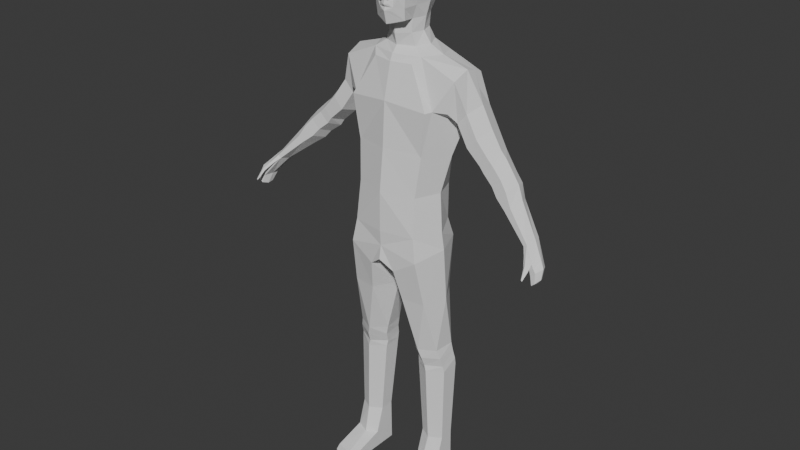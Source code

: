 # Source: NPC.blend  (saved by Blender 4.1.24; exported with 4.5.12 LTS)
import bpy
from mathutils import Matrix  # noqa: F401  (used for matrix-valued properties, if any)

bpy.ops.wm.read_factory_settings(use_empty=True)
scene = bpy.context.scene
scene.name = 'Scene'

# ---- collections
col_collection = bpy.data.collections.new('Collection'); scene.collection.children.link(col_collection)

# ---- world
world_world = bpy.data.worlds.new('World'); scene.world = world_world
world_world.use_nodes = True; world_world.node_tree.nodes.clear()
_N = world_world.node_tree.nodes; _L = world_world.node_tree.links
n0 = _N.new('ShaderNodeOutputWorld'); n0.name = 'World Output'; n0.location = (300, 300)
n1 = _N.new('ShaderNodeBackground'); n1.name = 'Background'; n1.location = (10, 300)
n1.inputs[0].default_value = (0.05088, 0.05088, 0.05088, 1.0)
_L.new(n1.outputs[0], n0.inputs[0])
n0.is_active_output = True
world_world.color = (0.05088, 0.05088, 0.05088)
world_world.use_sun_shadow = False
world_world.sun_shadow_jitter_overblur = 0.0

# ---- meshes
me_cylinder = bpy.data.meshes.new('Cylinder')
me_cylinder.from_pydata([(0.0, 0.09001, 0.9578), (0.0, 0.1112, 1.308), (0.1113, 0.05229, 0.9384), (0.1372, 0.07797, 1.307), (0.1614, -0.04312, 0.9327), (0.1931, 0.02139, 1.289), (0.1141, -0.1286, 0.9314), (0.1388, -0.1074, 1.342), (0.0, -0.1501, 0.9309), (0.0, -0.1252, 1.356), (0.000434, 0.09168, 1.057), (0.0, 0.1057, 1.18), (0.1199, 0.07048, 1.183), (0.1088, 0.0564, 1.058), (0.1676, -0.009396, 1.186), (0.1422, -0.02879, 1.061), (0.1129, -0.1005, 1.203), (0.1088, -0.114, 1.063), (0.0, -0.1346, 1.197), (0.000434, -0.1493, 1.064), (0.08762, 0.07456, 1.485), (0.1234, -0.0001214, 1.488), (0.06942, -0.08273, 1.472), (0.0, -0.09742, 1.471), (0.0, 0.09747, 1.486), (0.08762, 0.07456, 1.485), (0.1207, 0.002887, 1.491), (0.08762, -0.06104, 1.492), (0.0, -0.08586, 1.493), (0.0, 0.06681, 1.521), (0.05614, 0.04381, 1.519), (0.07885, -0.005184, 1.517), (0.05614, -0.04519, 1.515), (0.0, -0.06819, 1.514), (0.0, 0.05331, 1.557), (0.04316, 0.03187, 1.556), (0.0569, -0.01114, 1.555), (0.04316, -0.05108, 1.554), (0.0, -0.07693, 1.55), (0.0, 0.09537, 0.8897), (0.0, 0.08397, 0.8474), (0.0, 0.05409, 1.603), (0.04535, 0.03509, 1.604), (0.06411, -0.009637, 1.6), (0.05295, -0.1004, 1.708), (0.0671, 0.06247, 1.727), (0.0, -0.03711, 0.7748), (0.0, -0.1468, 0.8804), (0.0, -0.1539, 0.8328), (0.2339, 0.007338, 1.229), (0.2476, 0.07018, 1.243), (0.2051, 0.07825, 1.308), (0.2799, 0.07018, 1.279), (0.2375, 0.07825, 1.344), (0.2961, 0.01328, 1.297), (0.2538, 0.02112, 1.362), (0.2799, -0.04363, 1.279), (0.2375, -0.03601, 1.344), (0.2476, -0.04363, 1.243), (0.2051, -0.03601, 1.308), (0.282, 0.00362, 1.185), (0.2957, 0.05174, 1.2), (0.323, 0.05174, 1.231), (0.3366, 0.00362, 1.246), (0.323, -0.0445, 1.231), (0.2957, -0.0445, 1.2), (0.295, 0.0006033, 1.164), (0.3108, 0.04507, 1.18), (0.3425, 0.04507, 1.211), (0.3584, 0.0006033, 1.226), (0.3425, -0.04386, 1.211), (0.3108, -0.04386, 1.18), (0.3311, -0.008448, 1.137), (0.3458, 0.0329, 1.151), (0.3753, 0.0329, 1.18), (0.39, -0.008448, 1.194), (0.3753, -0.0498, 1.18), (0.3458, -0.0498, 1.151), (0.3881, -0.02891, 1.086), (0.3903, 0.01041, 1.09), (0.4237, 0.01041, 1.115), (0.4404, -0.02891, 1.128), (0.4237, -0.06647, 1.112), (0.4048, -0.06647, 1.096), (0.3532, -0.01398, 1.111), (0.3687, -0.05752, 1.124), (0.3997, -0.05752, 1.152), (0.4153, -0.01398, 1.165), (0.3997, 0.02957, 1.152), (0.3687, 0.02957, 1.124), (0.4822, -0.05993, 1.015), (0.4834, -0.02863, 1.017), (0.5018, -0.02863, 1.031), (0.511, -0.05993, 1.038), (0.5018, -0.08982, 1.029), (0.4914, -0.08982, 1.021), (0.5336, -0.08939, 0.9548), (0.5331, -0.06383, 0.9575), (0.5544, -0.06829, 0.9665), (0.5682, -0.09869, 0.977), (0.5557, -0.1218, 0.9676), (0.5401, -0.1218, 0.9543), (0.5389, -0.1074, 0.9224), (0.5401, -0.08692, 0.9242), (0.5587, -0.08692, 0.9384), (0.568, -0.1074, 0.9455), (0.5587, -0.1269, 0.9368), (0.5481, -0.1269, 0.9278), (0.5493, -0.107, 0.9257), (0.5498, -0.09919, 0.9265), (0.5569, -0.09919, 0.9319), (0.5605, -0.107, 0.9346), (0.5569, -0.1145, 0.9313), (0.5529, -0.1145, 0.9278), (0.4914, -0.08982, 1.021), (0.5018, -0.08982, 1.029), (0.5401, -0.1218, 0.9543), (0.5557, -0.1218, 0.9676), (0.508, -0.1112, 1.004), (0.5144, -0.1112, 1.01), (0.5322, -0.1222, 0.9851), (0.5418, -0.1222, 0.9932), (0.524, -0.1356, 0.9817), (0.5293, -0.1377, 0.9885), (0.5349, -0.1348, 0.9688), (0.5412, -0.1368, 0.9755), (0.5335, -0.1596, 0.9542), (0.535, -0.1608, 0.956), (0.5362, -0.1595, 0.9518), (0.5383, -0.161, 0.9537), (0.2051, -0.03601, 1.308), (0.2051, 0.07825, 1.308), (0.2375, 0.07825, 1.344), (0.2538, 0.02112, 1.362), (0.2375, -0.03601, 1.344), (0.2051, -0.03601, 1.308), (0.1931, 0.02139, 1.289), (0.2043, 0.0741, 1.44), (0.2073, 0.003368, 1.464), (0.2043, -0.05464, 1.44), (0.185, -0.05848, 1.338), (0.1336, 0.03306, 0.1497), (0.1243, 0.05417, 0.4268), (0.1756, 0.008811, 0.1497), (0.1778, 0.02333, 0.4245), (0.1756, -0.03969, 0.1497), (0.1778, -0.03835, 0.4199), (0.1336, -0.06394, 0.1497), (0.1243, -0.06919, 0.4176), (0.09159, -0.03969, 0.1497), (0.07069, -0.03835, 0.4199), (0.09159, 0.008811, 0.1497), (0.07069, 0.02333, 0.4245), (0.1261, 0.05396, 0.4505), (0.1776, 0.01987, 0.4477), (0.1738, -0.0416, 0.442), (0.1184, -0.06897, 0.4392), (0.06686, -0.03488, 0.442), (0.07072, 0.02658, 0.4477), (0.1198, 0.05073, 0.5119), (0.1681, 0.01042, 0.5103), (0.1607, -0.05908, 0.5071), (0.105, -0.08827, 0.5055), (0.05666, -0.04796, 0.5071), (0.06408, 0.02154, 0.5103), (0.06374, -0.04628, 0.4752), (0.06716, 0.01946, 0.4783), (0.1695, -0.05178, 0.4752), (0.1149, -0.0819, 0.4736), (0.1217, 0.04959, 0.4799), (0.1729, 0.01397, 0.4783), (0.04715, 0.04311, 0.6945), (0.01521, -0.03948, 0.6945), (0.06208, -0.117, 0.6945), (0.1409, -0.1059, 0.6945), (0.1728, -0.02934, 0.6945), (0.126, 0.04818, 0.6945), (0.1756, -0.03969, 0.1497), (0.09159, 0.01122, 8.758e-05), (0.09159, -0.03728, 8.758e-05), (0.1756, -0.03728, 8.758e-05), (0.1756, 0.01122, 8.758e-05), (0.1336, 0.03548, 8.758e-05), (0.0436, 0.06442, 0.7979), (0.002901, -0.03711, 0.7721), (0.04494, -0.1403, 0.7987), (0.1277, -0.1359, 0.851), (0.1684, -0.04039, 0.8767), (0.1263, 0.06278, 0.8773), (0.0, -0.03711, 0.7916), (0.09159, -0.03969, 0.1497), (0.09159, -0.03728, 8.758e-05), (0.1756, -0.03728, 8.758e-05), (0.165, -0.2031, 0.02982), (0.09936, -0.2031, 0.02982), (0.09936, -0.2006, 8.758e-05), (0.165, -0.2006, 8.758e-05), (0.1169, -0.2161, 0.02982), (0.1169, -0.2137, 8.758e-05), (0.1284, -0.08867, 0.06103), (0.1756, -0.06739, 0.06103), (0.09159, -0.06739, 0.06103), (0.1185, -0.1922, 0.03108), (0.1756, -0.1766, 0.03108), (0.09159, -0.1766, 0.03108), (0.1756, -0.1766, -2.263e-05), (0.09159, -0.1766, -1.373e-05), (0.1336, -0.03728, 8.758e-05), (0.1336, -0.1766, -1.818e-05), (0.1474, -0.08471, 1.343), (0.1199, -0.09939, 1.194), (0.0, -0.1337, 1.206), (0.0, -0.08706, 1.493), (0.08762, -0.06104, 1.492), (0.05124, -0.09161, 1.6), (0.04938, -0.1018, 1.766), (0.08054, 0.00997, 1.725), (0.05531, 0.05464, 1.793), (0.0, 0.08792, 1.731), (0.0, 0.06838, 1.805), (0.0, -0.1139, 1.586), (0.0, -0.1147, 1.772), (0.06789, 0.06411, 1.747), (0.06275, 0.05615, 1.675), (0.05499, -0.1013, 1.724), (0.0564, -0.09811, 1.67), (0.0, -0.1162, 1.724), (0.0, -0.121, 1.665), (0.0, 0.08942, 1.752), (0.0, 0.08015, 1.678), (0.04608, -0.05119, 1.597), (0.0, -0.1118, 1.707), (0.06321, 0.008327, 1.814), (0.06174, -0.05625, 1.798), (0.0, 0.008102, 1.828), (0.0, -0.08424, 1.806), (0.07872, -0.05097, 1.717), (0.0, -0.07676, 1.58), (0.0748, 0.004752, 1.674), (0.06796, -0.05118, 1.673), (0.08149, 0.01157, 1.746), (0.08087, -0.05117, 1.737), (0.05325, -0.09591, 1.637), (0.0, 0.07171, 1.647), (0.0, -0.1205, 1.638), (0.07073, -0.0001272, 1.643), (0.06124, -0.05123, 1.64), (0.05732, 0.04932, 1.645), (0.02394, -0.111, 1.664), (0.0, -0.1385, 1.674), (0.01825, -0.1296, 1.669), (0.009983, -0.1088, 1.708), (0.007577, -0.1142, 1.724), (0.02415, -0.1141, 1.638), (0.0, -0.1254, 1.646), (0.0, -0.1239, 1.627), (0.0112, -0.1208, 1.649), (0.02041, -0.1144, 1.627), (0.02113, -0.1166, 1.691), (0.03824, -0.1103, 1.664), (0.03784, -0.1095, 1.69), (0.02898, 0.06039, 1.646), (0.02578, 0.04329, 1.603), (0.03027, 0.00821, 1.821), (0.02611, 0.04149, 1.556), (0.02969, 0.07666, 1.729), (0.02741, -0.07181, 1.803), (0.02944, 0.06889, 1.677), (0.02842, 0.07883, 1.75), (0.02697, 0.06168, 1.799), (0.02063, -0.1095, 1.77), (0.0, 0.06089, 1.537), (0.02805, 0.05003, 1.537), (0.146, 0.07433, 1.463), (0.1154, 0.07647, 1.385), (0.2195, 0.076, 1.396), (0.1761, 0.07919, 1.384), (0.2056, 0.04408, 1.45), (0.2191, 0.07595, 1.397), (0.2231, 0.04256, 1.401)], [(135, 130), (5, 136)], [(11, 1, 3, 12), (12, 3, 5, 14), (14, 5, 209, 210), (16, 7, 9, 211), (6, 17, 19, 8), (17, 210, 18, 19), (4, 15, 17, 6), (15, 14, 210, 17), (2, 13, 15, 4), (13, 12, 14, 15), (0, 10, 13, 2), (10, 11, 12, 13), (3, 1, 24, 25), (9, 7, 22, 23), (132, 278, 279, 133), (27, 139, 138, 26), (138, 277, 137, 25, 26), (213, 21, 26, 27), (212, 213, 27, 28), (28, 27, 32, 33), (26, 25, 30, 31), (27, 26, 31, 32), (25, 24, 29, 30), (32, 31, 36, 37), (30, 272, 264, 35), (39, 188, 183, 40), (33, 32, 37, 38), (31, 30, 35, 36), (47, 48, 185, 186), (0, 2, 188, 39), (37, 36, 43, 230), (35, 264, 262, 42), (47, 186, 6, 8), (48, 46, 184, 185), (38, 37, 230, 237), (36, 35, 42, 43), (50, 51, 53, 52), (52, 53, 55, 54), (54, 55, 57, 56), (56, 57, 59, 58), (53, 51, 131, 132), (54, 56, 64, 63), (50, 52, 62, 61), (56, 58, 65, 64), (49, 50, 61, 60), (52, 54, 63, 62), (58, 49, 60, 65), (65, 60, 66, 71), (63, 64, 70, 69), (61, 62, 68, 67), (64, 65, 71, 70), (62, 63, 69, 68), (60, 61, 67, 66), (70, 71, 77, 76), (68, 69, 75, 74), (66, 67, 73, 72), (71, 66, 72, 77), (69, 70, 76, 75), (67, 68, 74, 73), (85, 84, 78, 83), (87, 86, 82, 81), (89, 88, 80, 79), (86, 85, 83, 82), (88, 87, 81, 80), (84, 89, 79, 78), (72, 73, 89, 84), (74, 75, 87, 88), (76, 77, 85, 86), (73, 74, 88, 89), (75, 76, 86, 87), (77, 72, 84, 85), (78, 79, 91, 90), (83, 78, 90, 95), (81, 82, 94, 93), (79, 80, 92, 91), (82, 83, 95, 94), (80, 81, 93, 92), (95, 90, 96, 101), (100, 101, 107, 106), (93, 94, 100, 99), (91, 92, 98, 97), (101, 100, 117, 116), (92, 93, 99, 98), (90, 91, 97, 96), (107, 102, 108, 113), (98, 99, 105, 104), (96, 97, 103, 102), (101, 96, 102, 107), (99, 100, 106, 105), (97, 98, 104, 103), (105, 106, 112, 111), (109, 110, 111, 108), (106, 107, 113, 112), (104, 105, 111, 110), (102, 103, 109, 108), (114, 116, 120, 118), (95, 101, 116, 114), (94, 95, 114, 115), (100, 94, 115, 117), (121, 119, 123, 125), (115, 114, 118, 119), (117, 115, 119, 121), (116, 117, 121, 120), (122, 124, 128, 126), (120, 121, 125, 124), (118, 120, 124, 122), (119, 118, 122, 123), (127, 126, 128, 129), (123, 122, 126, 127), (125, 123, 127, 129), (124, 125, 129, 128), (135, 134, 139, 140), (59, 57, 134, 135), (55, 53, 132, 133), (57, 55, 133, 134), (277, 279, 278, 137), (50, 3, 131, 51), (134, 133, 138, 139), (209, 213, 139, 140), (5, 3, 50, 49), (5, 135, 140, 209), (58, 59, 5, 49), (141, 142, 144, 143), (143, 144, 146, 145), (145, 146, 148, 147), (147, 148, 150, 149), (149, 150, 152, 151), (151, 152, 142, 141), (142, 152, 158, 153), (144, 142, 153, 154), (150, 148, 156, 157), (146, 144, 154, 155), (152, 150, 157, 158), (148, 146, 155, 156), (166, 165, 163, 164), (168, 167, 161, 162), (170, 169, 159, 160), (169, 166, 164, 159), (165, 168, 162, 163), (167, 170, 160, 161), (155, 154, 170, 167), (157, 156, 168, 165), (153, 158, 166, 169), (154, 153, 169, 170), (156, 155, 167, 168), (158, 157, 165, 166), (159, 164, 171, 176), (163, 162, 173, 172), (161, 160, 175, 174), (164, 163, 172, 171), (162, 161, 174, 173), (160, 159, 176, 175), (175, 176, 188, 187), (173, 174, 186, 185), (171, 172, 184, 183), (174, 175, 187, 186), (172, 173, 185, 184), (176, 171, 183, 188), (6, 186, 187, 4), (4, 187, 188, 2), (40, 183, 184, 189), (46, 189, 184), (143, 145, 180, 181), (149, 151, 178, 179), (141, 143, 181, 182), (151, 141, 182, 178), (149, 179, 191, 190), (180, 145, 177, 192), (147, 149, 201, 199), (203, 200, 199, 202), (197, 194, 195, 198), (193, 197, 198, 196), (145, 147, 149, 177), (200, 145, 147, 199), (202, 204, 194, 197), (199, 201, 204, 202), (193, 203, 202, 197), (200, 192, 177, 145), (196, 205, 203, 193), (203, 205, 192, 200), (206, 195, 194, 204), (190, 191, 201, 149), (201, 191, 206, 204), (207, 208, 206, 191), (192, 205, 208, 207), (198, 208, 205, 196), (195, 206, 208, 198), (182, 181, 192, 207), (178, 182, 207, 191), (7, 16, 210, 209), (16, 211, 18, 210), (23, 22, 213, 212), (22, 7, 209, 213), (228, 219, 269, 268), (241, 233, 215, 224), (237, 230, 214, 220), (233, 266, 270, 215), (224, 215, 270, 252), (242, 225, 259, 253), (44, 224, 252, 251), (246, 239, 225, 242), (236, 241, 224, 44), (243, 229, 267, 261), (218, 228, 268, 265), (45, 222, 240, 216), (216, 240, 241, 236), (247, 223, 238, 245), (245, 238, 239, 246), (217, 269, 263, 232), (232, 263, 266, 233), (223, 45, 216, 238), (238, 216, 236, 239), (222, 217, 232, 240), (240, 232, 233, 241), (229, 218, 265, 267), (239, 236, 44, 225), (225, 44, 260, 259), (43, 245, 246, 230), (42, 247, 245, 43), (41, 243, 261, 262), (230, 246, 242, 214), (214, 257, 255, 220), (248, 250, 249, 227), (250, 251, 231, 249), (251, 252, 226, 231), (253, 256, 254, 244), (214, 242, 253, 257), (253, 244, 255, 257), (256, 248, 227, 254), (248, 258, 251, 250), (259, 260, 258, 248), (253, 259, 248, 256), (260, 44, 251, 258), (266, 263, 234, 235), (262, 261, 247, 42), (261, 267, 223, 247), (268, 269, 217, 222), (265, 268, 222, 45), (264, 272, 271, 34), (267, 265, 45, 223), (270, 266, 235, 221), (252, 270, 221, 226), (262, 264, 34, 41), (263, 269, 219, 234), (272, 30, 29, 271), (112, 113, 108, 111), (103, 104, 110, 109), (132, 131, 276, 275), (20, 273, 276, 274), (275, 276, 273, 137), (274, 276, 131, 3), (133, 279, 277, 138)])
_uv = me_cylinder.uv_layers.new(name='UVMap')
_uv.uv.foreach_set('vector', [1.0, 0.6667, 1.0, 1.0, 0.875, 1.0, 0.875, 0.6667, 0.875, 0.6667, 0.875, 1.0, 0.75, 1.0, 0.75, 0.6667, 0.75, 0.6667, 0.75, 1.0, 0.625, 1.0, 0.625, 0.6667, 0.6165, 0.6862, 0.6175, 1.0, 0.5, 1.0, 0.5, 0.6869, 0.625, 0.0, 0.625, 0.3333, 0.5, 0.3333, 0.5, 0.0, 0.625, 0.3333, 0.625, 0.6667, 0.5, 0.6667, 0.5, 0.3333, 0.75, 0.0, 0.75, 0.3333, 0.625, 0.3333, 0.625, 0.0, 0.75, 0.3333, 0.75, 0.6667, 0.625, 0.6667, 0.625, 0.3333, 0.875, 0.0, 0.875, 0.3333, 0.75, 0.3333, 0.75, 0.0, 0.875, 0.3333, 0.875, 0.6667, 0.75, 0.6667, 0.75, 0.3333, 1.0, 0.0, 1.0, 0.3333, 0.875, 0.3333, 0.875, 0.0, 1.0, 0.3333, 1.0, 0.6667, 0.875, 0.6667, 0.875, 0.3333, 0.875, 1.0, 1.0, 1.0, 1.0, 1.0, 0.875, 1.0, 0.5, 1.0, 0.6175, 1.0, 0.6142, 1.0, 0.5, 1.0, 0.6667, 1.0, 0.2965, 0.4447, 0.3949, 0.722, 0.5, 1.0, 0.625, 1.0, 0.3333, 1.0, 0.5, 1.0, 0.75, 1.0, 0.5, 1.0, 0.2122, 0.4244, 0.0, 0.0, 0.875, 1.0, 0.75, 1.0, 0.625, 1.0, 0.75, 1.0, 0.75, 1.0, 0.625, 1.0, 0.5, 1.0, 0.625, 1.0, 0.625, 1.0, 0.5, 1.0, 0.5, 1.0, 0.625, 1.0, 0.625, 1.0, 0.5, 1.0, 0.75, 1.0, 0.875, 1.0, 0.875, 1.0, 0.75, 1.0, 0.625, 1.0, 0.75, 1.0, 0.75, 1.0, 0.625, 1.0, 0.875, 1.0, 1.0, 1.0, 1.0, 1.0, 0.875, 1.0, 0.625, 1.0, 0.75, 1.0, 0.75, 1.0, 0.625, 1.0, 0.875, 1.0, 0.9389, 1.0, 0.9314, 1.0, 0.875, 1.0, 0.0, 0.0, 1.0, 1.0, 0.1667, 1.0, 0.0, 0.0, 0.5, 1.0, 0.625, 1.0, 0.625, 1.0, 0.5, 1.0, 0.75, 1.0, 0.875, 1.0, 0.875, 1.0, 0.75, 1.0, 0.0, 0.0, 0.0, 0.0, 0.5, 1.0, 0.6667, 1.0, 1.0, 0.0, 0.875, 0.0, 1.0, 1.0, 0.0, 0.0, 0.625, 1.0, 0.75, 1.0, 0.75, 1.0, 0.625, 1.0, 0.875, 1.0, 0.9314, 1.0, 0.9289, 1.0, 0.875, 1.0, 0.0, 0.0, 0.6667, 1.0, 0.625, 0.0, 0.5, 0.0, 0.0, 0.0, 0.0, 0.0, 0.3333, 1.0, 0.5, 1.0, 0.5, 1.0, 0.625, 1.0, 0.625, 1.0, 0.5, 1.0, 0.75, 1.0, 0.875, 1.0, 0.875, 1.0, 0.75, 1.0, 0.8333, 0.0, 0.8333, 1.0, 0.6667, 1.0, 0.6667, 0.0, 0.6667, 0.0, 0.6667, 1.0, 0.5, 1.0, 0.5, 0.0, 0.5, 0.0, 0.5, 1.0, 0.3333, 1.0, 0.3333, 0.0, 0.3333, 0.0, 0.3333, 1.0, 0.1667, 1.0, 0.1667, 0.0, 0.6667, 1.0, 0.8333, 1.0, 0.8333, 1.0, 0.6667, 1.0, 0.5, 0.0, 0.3333, 0.0, 0.3333, 0.0, 0.5, 0.0, 0.8333, 0.0, 0.6667, 0.0, 0.6667, 0.0, 0.8333, 0.0, 0.3333, 0.0, 0.1667, 0.0, 0.1667, 0.0, 0.3333, 0.0, 1.0, 0.0, 0.8333, 0.0, 0.8333, 0.0, 1.0, 0.0, 0.6667, 0.0, 0.5, 0.0, 0.5, 0.0, 0.6667, 0.0, 0.1667, 0.0, -8.941e-08, 0.0, -8.941e-08, 0.0, 0.1667, 0.0, 0.1667, 0.0, -8.941e-08, 0.0, -8.941e-08, 0.0, 0.1667, 0.0, 0.5, 0.0, 0.3333, 0.0, 0.3333, 0.0, 0.5, 0.0, 0.8333, 0.0, 0.6667, 0.0, 0.6667, 0.0, 0.8333, 0.0, 0.3333, 0.0, 0.1667, 0.0, 0.1667, 0.0, 0.3333, 0.0, 0.6667, 0.0, 0.5, 0.0, 0.5, 0.0, 0.6667, 0.0, 1.0, 0.0, 0.8333, 0.0, 0.8333, 0.0, 1.0, 0.0, 0.3333, 0.0, 0.1667, 0.0, 0.1667, 0.0, 0.3333, 0.0, 0.6667, 0.0, 0.5, 0.0, 0.5, 0.0, 0.6667, 0.0, 1.0, 0.0, 0.8333, 0.0, 0.8333, 0.0, 1.0, 0.0, 0.1667, 0.0, -8.941e-08, 0.0, -8.941e-08, 0.0, 0.1667, 0.0, 0.5, 0.0, 0.3333, 0.0, 0.3333, 0.0, 0.5, 0.0, 0.8333, 0.0, 0.6667, 0.0, 0.6667, 0.0, 0.8333, 0.0, 0.1667, 0.0, -8.941e-08, 0.0, -8.941e-08, 0.0, 0.1667, 0.0, 0.5, 0.0, 0.3333, 0.0, 0.3333, 0.0, 0.5, 0.0, 0.8333, 0.0, 0.6667, 0.0, 0.6667, 0.0, 0.8333, 0.0, 0.3333, 0.0, 0.1667, 0.0, 0.1667, 0.0, 0.3333, 0.0, 0.6667, 0.0, 0.5, 0.0, 0.5, 0.0, 0.6667, 0.0, 1.0, 0.0, 0.8333, 0.0, 0.8333, 0.0, 1.0, 0.0, 1.0, 0.0, 0.8333, 0.0, 0.8333, 0.0, 1.0, 0.0, 0.6667, 0.0, 0.5, 0.0, 0.5, 0.0, 0.6667, 0.0, 0.3333, 0.0, 0.1667, 0.0, 0.1667, 0.0, 0.3333, 0.0, 0.8333, 0.0, 0.6667, 0.0, 0.6667, 0.0, 0.8333, 0.0, 0.5, 0.0, 0.3333, 0.0, 0.3333, 0.0, 0.5, 0.0, 0.1667, 0.0, -8.941e-08, 0.0, -8.941e-08, 0.0, 0.1667, 0.0, 1.0, 0.0, 0.8333, 0.0, 0.8333, 0.0, 1.0, 0.0, 0.1667, 0.0, -8.941e-08, 0.0, -8.941e-08, 0.0, 0.1667, 0.0, 0.5, 0.0, 0.3333, 0.0, 0.3333, 0.0, 0.5, 0.0, 0.8333, 0.0, 0.6667, 0.0, 0.6667, 0.0, 0.8333, 0.0, 0.3333, 0.0, 0.1667, 0.0, 0.1667, 0.0, 0.3333, 0.0, 0.6667, 0.0, 0.5, 0.0, 0.5, 0.0, 0.6667, 0.0, 0.1667, 0.0, -8.941e-08, 0.0, -8.941e-08, 0.0, 0.1667, 0.0, 0.3333, 0.0, 0.1667, 0.0, 0.1667, 0.0, 0.3333, 0.0, 0.5, 0.0, 0.3333, 0.0, 0.3333, 0.0, 0.5, 0.0, 0.8333, 0.0, 0.6667, 0.0, 0.6667, 0.0, 0.8333, 0.0, 0.1667, 0.0, 0.3333, 0.0, 0.3333, 0.0, 0.1667, 0.0, 0.6667, 0.0, 0.5, 0.0, 0.5, 0.0, 0.6667, 0.0, 1.0, 0.0, 0.8333, 0.0, 0.8333, 0.0, 1.0, 0.0, 0.1667, 0.0, -8.941e-08, 0.0, -8.941e-08, 0.0, 0.1667, 0.0, 0.6667, 0.0, 0.5, 0.0, 0.5, 0.0, 0.6667, 0.0, 1.0, 0.0, 0.8333, 0.0, 0.8333, 0.0, 1.0, 0.0, 0.1667, 0.0, -8.941e-08, 0.0, -8.941e-08, 0.0, 0.1667, 0.0, 0.5, 0.0, 0.3333, 0.0, 0.3333, 0.0, 0.5, 0.0, 0.8333, 0.0, 0.6667, 0.0, 0.6667, 0.0, 0.8333, 0.0, 0.5, 0.0, 0.3333, 0.0, 0.3333, 0.0, 0.5, 0.0, 0.8333, 0.0, 0.6667, 0.0, 0.5, 0.0, 1.0, 0.0, 0.3333, 0.0, 0.1667, 0.0, 0.1667, 0.0, 0.3333, 0.0, 0.6667, 0.0, 0.5, 0.0, 0.5, 0.0, 0.6667, 0.0, 1.0, 0.0, 0.8333, 0.0, 0.8333, 0.0, 1.0, 0.0, 0.1667, 0.0, 0.1667, 0.0, 0.1667, 0.0, 0.1667, 0.0, 0.1667, 0.0, 0.1667, 0.0, 0.1667, 0.0, 0.1667, 0.0, 0.3333, 0.0, 0.1667, 0.0, 0.1667, 0.0, 0.3333, 0.0, 0.3333, 0.0, 0.3333, 0.0, 0.3333, 0.0, 0.3333, 0.0, 0.3333, 0.0, 0.3333, 0.0, 0.3333, 0.0, 0.3333, 0.0, 0.3333, 0.0, 0.1667, 0.0, 0.1667, 0.0, 0.3333, 0.0, 0.3333, 0.0, 0.3333, 0.0, 0.3333, 0.0, 0.3333, 0.0, 0.1667, 0.0, 0.3333, 0.0, 0.3333, 0.0, 0.1667, 0.0, 0.1667, 0.0, 0.1667, 0.0, 0.1667, 0.0, 0.1667, 0.0, 0.1667, 0.0, 0.3333, 0.0, 0.3333, 0.0, 0.1667, 0.0, 0.1667, 0.0, 0.1667, 0.0, 0.1667, 0.0, 0.1667, 0.0, 0.3333, 0.0, 0.1667, 0.0, 0.1667, 0.0, 0.3333, 0.0, 0.3333, 0.0, 0.1667, 0.0, 0.1667, 0.0, 0.3333, 0.0, 0.3333, 0.0, 0.1667, 0.0, 0.1667, 0.0, 0.3333, 0.0, 0.3333, 0.0, 0.3333, 0.0, 0.3333, 0.0, 0.3333, 0.0, 0.1667, 0.0, 0.3333, 0.0, 0.3333, 0.0, 0.1667, 0.0, 0.1667, 1.0, 0.3333, 1.0, 0.3333, 1.0, 0.1667, 1.0, 0.1667, 1.0, 0.3333, 1.0, 0.3333, 1.0, 0.1667, 1.0, 0.5, 1.0, 0.6667, 1.0, 0.6667, 1.0, 0.5, 1.0, 0.3333, 1.0, 0.5, 1.0, 0.5, 1.0, 0.3333, 1.0, 0.2122, 0.4244, 0.3949, 0.722, 0.2965, 0.4447, 0.0, 0.0, 0.8333, 0.0, 0.875, 1.0, 0.8333, 1.0, 0.8333, 1.0, 0.3333, 1.0, 0.5, 1.0, 0.5, 1.0, 0.3333, 1.0, 0.625, 1.0, 0.625, 1.0, 0.3333, 1.0, 0.1667, 1.0, 0.75, 1.0, 0.875, 1.0, 0.8333, 0.0, 1.0, 0.0, 0.75, 1.0, 0.1667, 1.0, 0.1667, 1.0, 0.625, 1.0, 0.1667, 0.0, 0.1667, 1.0, 0.75, 1.0, -8.941e-08, 0.0, 1.0, 0.0, 1.0, 1.0, 0.8333, 1.0, 0.8333, 0.0, 0.8333, 0.0, 0.8333, 1.0, 0.6667, 1.0, 0.6667, 0.0, 0.6667, 0.0, 0.6667, 1.0, 0.5, 1.0, 0.5, 0.0, 0.5, 0.0, 0.5, 1.0, 0.3333, 1.0, 0.3333, 0.0, 0.3333, 0.0, 0.3333, 1.0, 0.1667, 1.0, 0.1667, 0.0, 0.1667, 0.0, 0.1667, 1.0, -8.941e-08, 1.0, -8.941e-08, 0.0, -8.941e-08, 1.0, 0.1667, 1.0, 0.1667, 1.0, -8.941e-08, 1.0, 0.8333, 1.0, 1.0, 1.0, 1.0, 1.0, 0.8333, 1.0, 0.3333, 1.0, 0.5, 1.0, 0.5, 1.0, 0.3333, 1.0, 0.6667, 1.0, 0.8333, 1.0, 0.8333, 1.0, 0.6667, 1.0, 0.1667, 1.0, 0.3333, 1.0, 0.3333, 1.0, 0.1667, 1.0, 0.5, 1.0, 0.6667, 1.0, 0.6667, 1.0, 0.5, 1.0, 0.1667, 1.0, 0.3333, 1.0, 0.3333, 1.0, 0.1667, 1.0, 0.5, 1.0, 0.6667, 1.0, 0.6667, 1.0, 0.5, 1.0, 0.8333, 1.0, 1.0, 1.0, 1.0, 1.0, 0.8333, 1.0, -8.941e-08, 1.0, 0.1667, 1.0, 0.1667, 1.0, -8.941e-08, 1.0, 0.3333, 1.0, 0.5, 1.0, 0.5, 1.0, 0.3333, 1.0, 0.6667, 1.0, 0.8333, 1.0, 0.8333, 1.0, 0.6667, 1.0, 0.6667, 1.0, 0.8333, 1.0, 0.8333, 1.0, 0.6667, 1.0, 0.3333, 1.0, 0.5, 1.0, 0.5, 1.0, 0.3333, 1.0, -8.941e-08, 1.0, 0.1667, 1.0, 0.1667, 1.0, -8.941e-08, 1.0, 0.8333, 1.0, 1.0, 1.0, 1.0, 1.0, 0.8333, 1.0, 0.5, 1.0, 0.6667, 1.0, 0.6667, 1.0, 0.5, 1.0, 0.1667, 1.0, 0.3333, 1.0, 0.3333, 1.0, 0.1667, 1.0, -8.941e-08, 1.0, 0.1667, 1.0, 0.1667, 1.0, -8.941e-08, 1.0, 0.3333, 1.0, 0.5, 1.0, 0.5, 1.0, 0.3333, 1.0, 0.6667, 1.0, 0.8333, 1.0, 0.8333, 1.0, 0.6667, 1.0, 0.1667, 1.0, 0.3333, 1.0, 0.3333, 1.0, 0.1667, 1.0, 0.5, 1.0, 0.6667, 1.0, 0.6667, 1.0, 0.5, 1.0, 0.8333, 1.0, 1.0, 1.0, 1.0, 1.0, 0.8333, 1.0, 0.8333, 1.0, 1.0, 1.0, 1.0, 1.0, 0.8333, 1.0, 0.5, 1.0, 0.6667, 1.0, 0.6667, 1.0, 0.5, 1.0, 0.1667, 1.0, 0.3333, 1.0, 0.3333, 1.0, 0.1667, 1.0, 0.6667, 1.0, 0.8333, 1.0, 0.8333, 1.0, 0.6667, 1.0, 0.3333, 1.0, 0.5, 1.0, 0.5, 1.0, 0.3333, 1.0, -8.941e-08, 1.0, 0.1667, 1.0, 0.1667, 1.0, -8.941e-08, 1.0, 0.625, 0.0, 0.6667, 1.0, 0.8333, 1.0, 0.75, 0.0, 0.75, 0.0, 0.8333, 1.0, 1.0, 1.0, 0.875, 0.0, 0.0, 0.0, 0.1667, 1.0, 0.3333, 1.0, 0.0, 0.0, 0.0, 0.0, 0.0, 0.0, 0.3333, 1.0, 0.8333, 0.0, 0.6667, 0.0, 0.6667, 0.0, 0.8333, 0.0, 0.3333, 0.0, 0.1667, 0.0, 0.1667, 0.0, 0.3333, 0.0, 1.0, 0.0, 0.8333, 0.0, 0.8333, 0.0, 1.0, 0.0, 0.1667, 0.0, -8.941e-08, 0.0, -8.941e-08, 0.0, 0.1667, 0.0, 0.3333, 0.0, 0.3333, 0.0, 0.3333, 0.0, 0.3333, 0.0, 0.6667, 0.0, 0.6667, 0.0, 0.6667, 0.0, 0.6667, 0.0, 0.5, 0.0, 0.3333, 0.0, 0.3333, 0.0, 0.4794, 0.0, 0.6667, 0.0, 0.6667, 0.0, 0.4794, 0.0, 0.4399, 0.0, 0.4224, 0.0, 0.3333, 0.0, 0.3333, 0.0, 0.4224, 0.0, 0.6667, 0.0, 0.4224, 0.0, 0.4224, 0.0, 0.6667, 0.0, 0.6667, 0.0, 0.5, 0.0, 0.3333, 0.0, 0.6667, 0.0, 0.6667, 0.0, 0.6667, 0.0, 0.5, 0.0, 0.4794, 0.0, 0.4399, 0.0, 0.3333, 0.0, 0.3333, 0.0, 0.4224, 0.0, 0.4794, 0.0, 0.3333, 0.0, 0.3333, 0.0, 0.4399, 0.0, 0.6667, 0.0, 0.6667, 0.0, 0.4399, 0.0, 0.4224, 0.0, 0.6667, 0.0, 0.6667, 0.0, 0.6667, 0.0, 0.6667, 0.0, 0.6667, 0.0, 0.0, 0.0, 0.6667, 0.0, 0.6667, 0.0, 0.6667, 0.0, 0.0, 0.0, 0.6667, 0.0, 0.6667, 0.0, 0.0, 0.0, 0.3333, 0.0, 0.3333, 0.0, 0.3333, 0.0, 0.3333, 0.0, 0.3333, 0.0, 0.3333, 0.0, 0.3333, 0.0, 0.3333, 0.0, 0.3333, 0.0, 0.0, 0.0, 0.3333, 0.0, 0.5, 0.0, 0.0, 0.0, 0.0, 0.0, 0.3333, 0.0, 0.6667, 0.0, 0.0, 0.0, 0.0, 0.0, 0.5, 0.0, 0.4224, 0.0, 0.0, 0.0, 0.0, 0.0, 0.6667, 0.0, 0.3333, 0.0, 0.0, 0.0, 0.0, 0.0, 0.4224, 0.0, 1.0, 0.0, 0.8333, 0.0, 0.6667, 0.0, 0.5, 0.0, 0.1667, 0.0, 1.0, 0.0, 0.5, 0.0, 0.3333, 0.0, 0.6175, 1.0, 0.6165, 0.6862, 0.625, 0.6667, 0.625, 1.0, 0.6165, 0.6862, 0.5, 0.6869, 0.5, 0.6667, 0.625, 0.6667, 0.5, 1.0, 0.6142, 1.0, 0.625, 1.0, 0.5, 1.0, 0.6142, 1.0, 0.6175, 1.0, 0.625, 1.0, 0.625, 1.0, 0.5518, 0.375, 0.625, 0.375, 0.625, 0.4359, 0.5518, 0.4273, 0.5518, 0.6667, 0.625, 0.6667, 0.625, 0.75, 0.5518, 0.75, 0.25, 0.6667, 0.375, 0.6667, 0.375, 0.75, 0.25, 0.75, 0.625, 0.6667, 0.6945, 0.6667, 0.7006, 0.75, 0.625, 0.75, 0.5518, 0.75, 0.625, 0.75, 0.625, 0.8256, 0.5518, 0.8585, 0.4172, 0.75, 0.4537, 0.75, 0.4537, 0.7982, 0.4188, 0.8183, 0.5239, 0.75, 0.5518, 0.75, 0.5518, 0.8585, 0.5239, 0.8446, 0.4172, 0.6667, 0.4537, 0.6667, 0.4537, 0.75, 0.4172, 0.75, 0.5239, 0.6667, 0.5518, 0.6667, 0.5518, 0.75, 0.5239, 0.75, 0.4172, 0.375, 0.4537, 0.375, 0.4537, 0.4336, 0.4172, 0.4382, 0.5239, 0.375, 0.5518, 0.375, 0.5518, 0.4273, 0.5239, 0.4303, 0.5239, 0.5, 0.5518, 0.5, 0.5518, 0.5833, 0.5239, 0.5833, 0.5239, 0.5833, 0.5518, 0.5833, 0.5518, 0.6667, 0.5239, 0.6667, 0.4172, 0.5, 0.4537, 0.5, 0.4537, 0.5833, 0.4172, 0.5833, 0.4172, 0.5833, 0.4537, 0.5833, 0.4537, 0.6667, 0.4172, 0.6667, 0.625, 0.5, 0.6891, 0.5, 0.6901, 0.5833, 0.625, 0.5833, 0.625, 0.5833, 0.6901, 0.5833, 0.6945, 0.6667, 0.625, 0.6667, 0.4537, 0.5, 0.5239, 0.5, 0.5239, 0.5833, 0.4537, 0.5833, 0.4537, 0.5833, 0.5239, 0.5833, 0.5239, 0.6667, 0.4537, 0.6667, 0.5518, 0.5, 0.625, 0.5, 0.625, 0.5833, 0.5518, 0.5833, 0.5518, 0.5833, 0.625, 0.5833, 0.625, 0.6667, 0.5518, 0.6667, 0.4537, 0.375, 0.5239, 0.375, 0.5239, 0.4303, 0.4537, 0.4336, 0.4537, 0.6667, 0.5239, 0.6667, 0.5239, 0.75, 0.4537, 0.75, 0.4537, 0.75, 0.5239, 0.75, 0.5012, 0.8051, 0.4537, 0.7982, 0.375, 0.5833, 0.4172, 0.5833, 0.4172, 0.6667, 0.375, 0.6667, 0.375, 0.5, 0.4172, 0.5, 0.4172, 0.5833, 0.375, 0.5833, 0.375, 0.375, 0.4172, 0.375, 0.4172, 0.4382, 0.375, 0.4461, 0.375, 0.6667, 0.4172, 0.6667, 0.4172, 0.75, 0.375, 0.75, 0.375, 0.75, 0.4088, 0.8265, 0.4105, 0.875, 0.375, 0.875, 0.4537, 0.8203, 0.4871, 0.8244, 0.4953, 0.875, 0.4537, 0.875, 0.4871, 0.8244, 0.5239, 0.8446, 0.5239, 0.875, 0.4953, 0.875, 0.5239, 0.8446, 0.5518, 0.8585, 0.5518, 0.875, 0.5239, 0.875, 0.4188, 0.8183, 0.4333, 0.8492, 0.4293, 0.875, 0.4201, 0.875, 0.375, 0.75, 0.4172, 0.75, 0.4188, 0.8183, 0.4088, 0.8265, 0.4188, 0.8183, 0.4201, 0.875, 0.4105, 0.875, 0.4088, 0.8265, 0.4333, 0.8492, 0.4537, 0.8203, 0.4537, 0.875, 0.4293, 0.875, 0.4537, 0.8203, 0.5042, 0.8234, 0.5239, 0.8446, 0.4871, 0.8244, 0.4537, 0.7982, 0.5012, 0.8051, 0.5042, 0.8234, 0.4537, 0.8203, 0.4188, 0.8183, 0.4537, 0.7982, 0.4537, 0.8203, 0.4333, 0.8492, 0.5012, 0.8051, 0.5239, 0.75, 0.5239, 0.8446, 0.5042, 0.8234, 0.6945, 0.6667, 0.6901, 0.5833, 0.75, 0.5833, 0.75, 0.6667, 0.375, 0.4461, 0.4172, 0.4382, 0.4172, 0.5, 0.375, 0.5, 0.4172, 0.4382, 0.4537, 0.4336, 0.4537, 0.5, 0.4172, 0.5, 0.5518, 0.4273, 0.625, 0.4359, 0.625, 0.5, 0.5518, 0.5, 0.5239, 0.4303, 0.5518, 0.4273, 0.5518, 0.5, 0.5239, 0.5, 0.9314, 1.0, 0.9389, 1.0, 1.0, 1.0, 1.0, 1.0, 0.4537, 0.4336, 0.5239, 0.4303, 0.5239, 0.5, 0.4537, 0.5, 0.7006, 0.75, 0.6945, 0.6667, 0.75, 0.6667, 0.75, 0.75, 0.5518, 0.8585, 0.625, 0.8256, 0.625, 0.875, 0.5518, 0.875, 0.9289, 1.0, 0.9314, 1.0, 1.0, 1.0, 1.0, 1.0, 0.6901, 0.5833, 0.6891, 0.5, 0.75, 0.5, 0.75, 0.5833, 0.9389, 1.0, 0.875, 1.0, 1.0, 1.0, 1.0, 1.0, 0.3333, 0.0, 0.1667, 0.0, 1.0, 0.0, 0.5, 0.0, 0.8333, 0.0, 0.6667, 0.0, 0.6667, 0.0, 0.8333, 0.0, 0.6667, 1.0, 0.8333, 1.0, 0.4265, 0.5118, 0.6667, 1.0, 0.875, 1.0, 0.0, 0.0, 0.4265, 0.5118, 0.875, 1.0, 0.6667, 1.0, 0.4265, 0.5118, 0.0, 0.0, 0.6667, 1.0, 0.875, 1.0, 0.4265, 0.5118, 0.8333, 1.0, 0.875, 1.0, 0.5, 1.0, 0.3949, 0.722, 0.2122, 0.4244, 0.5, 1.0])
me_cylinder.update()

# ---- objects
ob_body = bpy.data.objects.new('Body', me_cylinder)

# ---- transforms, parenting, visibility, modifiers, constraints
ob_body.location = (0.0, 0.0, 0.0)
_m = ob_body.modifiers.new('Mirror', 'MIRROR')
_m.use_clip = True

# ---- collection membership
col_collection.objects.link(ob_body)

# ---- scene / render settings (as saved in the file)
scene.frame_start = 1; scene.frame_end = 250; scene.frame_set(0)
scene.render.engine = 'BLENDER_EEVEE_NEXT'
scene.cycles.sampling_pattern = 'TABULATED_SOBOL'
scene.eevee.ray_tracing_options.trace_max_roughness = 0.0
bpy.context.view_layer.update()

# ---- added for rendering (the .blend has no active camera and no usable light): camera, sun
cam_auto = bpy.data.cameras.new('AutoCamera')
cam_auto.lens = 50.0
cam_auto.sensor_width = 36.0
cam_auto.clip_end = 1000.0
ob_auto_camera = bpy.data.objects.new('AutoCamera', cam_auto)
scene.collection.objects.link(ob_auto_camera)
ob_auto_camera.location = (2.01447, -2.46981, 2.52559)
ob_auto_camera.rotation_euler = (1.09748, -7.21219e-08, 0.694738)
scene.camera = ob_auto_camera
light_auto_sun = bpy.data.lights.new('AutoSun', 'SUN')
light_auto_sun.energy = 3.0
light_auto_sun.angle = 0.0523599
ob_auto_sun = bpy.data.objects.new('AutoSun', light_auto_sun)
scene.collection.objects.link(ob_auto_sun)
ob_auto_sun.rotation_euler = (0.872665, 0.174533, 0.523599)
bpy.context.view_layer.update()
